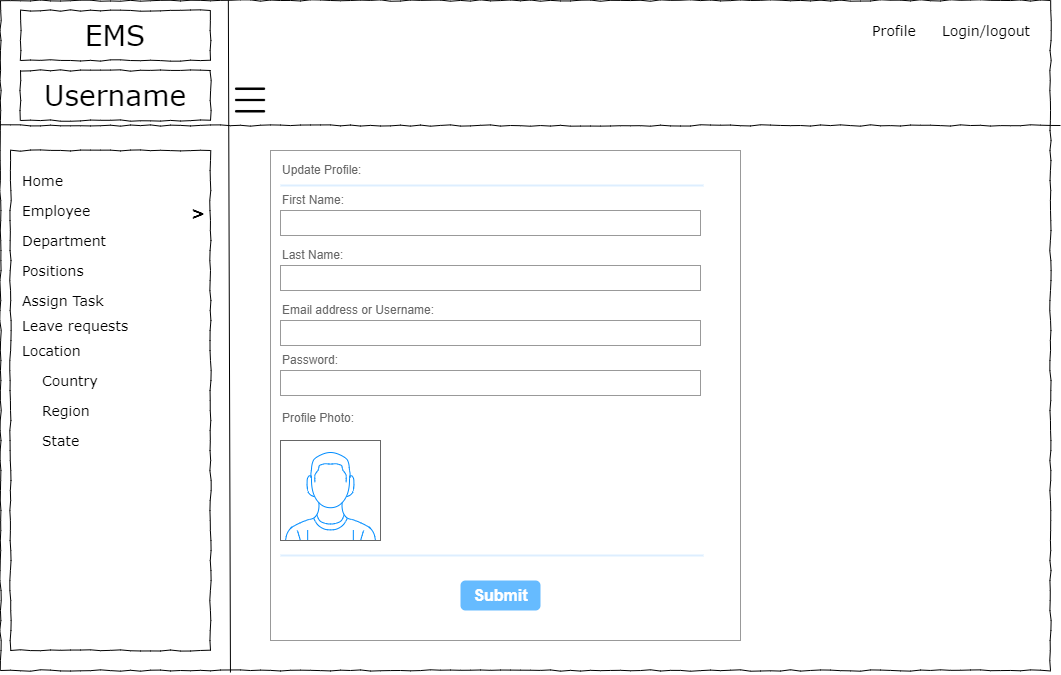

The diagram above was exported from draw.io. Its source (the exported page's mxGraphModel, read from the mxfile embedded in the PNG):
<mxGraphModel dx="1038" dy="547" grid="1" gridSize="10" guides="1" tooltips="1" connect="1" arrows="1" fold="1" page="1" pageScale="1" pageWidth="1100" pageHeight="850" background="none" math="0" shadow="0">
  <root>
    <mxCell id="0" />
    <mxCell id="1" parent="0" />
    <mxCell id="677b7b8949515195-1" value="" style="whiteSpace=wrap;html=1;rounded=0;shadow=0;labelBackgroundColor=none;strokeColor=#000000;strokeWidth=1;fillColor=none;fontFamily=Verdana;fontSize=12;fontColor=#000000;align=center;comic=1;" parent="1" vertex="1">
      <mxGeometry x="20" y="20" width="1050" height="670" as="geometry" />
    </mxCell>
    <mxCell id="677b7b8949515195-2" value="EMS" style="whiteSpace=wrap;html=1;rounded=0;shadow=0;labelBackgroundColor=none;strokeWidth=1;fontFamily=Verdana;fontSize=28;align=center;comic=1;" parent="1" vertex="1">
      <mxGeometry x="40" y="30" width="190" height="50" as="geometry" />
    </mxCell>
    <mxCell id="677b7b8949515195-6" value="Profile&amp;nbsp;" style="text;html=1;points=[];align=left;verticalAlign=top;spacingTop=-4;fontSize=14;fontFamily=Verdana" parent="1" vertex="1">
      <mxGeometry x="890" y="40" width="60" height="20" as="geometry" />
    </mxCell>
    <mxCell id="677b7b8949515195-7" value="Login/logout&amp;nbsp;" style="text;html=1;points=[];align=left;verticalAlign=top;spacingTop=-4;fontSize=14;fontFamily=Verdana" parent="1" vertex="1">
      <mxGeometry x="960" y="40" width="60" height="20" as="geometry" />
    </mxCell>
    <mxCell id="677b7b8949515195-8" value="" style="whiteSpace=wrap;html=1;rounded=0;shadow=0;labelBackgroundColor=none;strokeWidth=1;fillColor=none;fontFamily=Verdana;fontSize=12;align=center;comic=1;" parent="1" vertex="1">
      <mxGeometry x="30" y="170" width="200" height="500" as="geometry" />
    </mxCell>
    <mxCell id="677b7b8949515195-9" value="" style="line;strokeWidth=1;html=1;rounded=0;shadow=0;labelBackgroundColor=none;fillColor=none;fontFamily=Verdana;fontSize=14;fontColor=#000000;align=center;comic=1;" parent="1" vertex="1">
      <mxGeometry x="20" y="140" width="1060" height="10" as="geometry" />
    </mxCell>
    <mxCell id="677b7b8949515195-27" value="Employee" style="text;html=1;points=[];align=left;verticalAlign=top;spacingTop=-4;fontSize=14;fontFamily=Verdana" parent="1" vertex="1">
      <mxGeometry x="40" y="220" width="170" height="20" as="geometry" />
    </mxCell>
    <mxCell id="677b7b8949515195-28" value="Department" style="text;html=1;points=[];align=left;verticalAlign=top;spacingTop=-4;fontSize=14;fontFamily=Verdana" parent="1" vertex="1">
      <mxGeometry x="40" y="250" width="170" height="20" as="geometry" />
    </mxCell>
    <mxCell id="677b7b8949515195-29" value="Positions" style="text;html=1;points=[];align=left;verticalAlign=top;spacingTop=-4;fontSize=14;fontFamily=Verdana" parent="1" vertex="1">
      <mxGeometry x="40" y="280" width="170" height="20" as="geometry" />
    </mxCell>
    <mxCell id="677b7b8949515195-31" value="Leave requests&amp;nbsp;" style="text;html=1;points=[];align=left;verticalAlign=top;spacingTop=-4;fontSize=14;fontFamily=Verdana" parent="1" vertex="1">
      <mxGeometry x="40" y="335" width="170" height="20" as="geometry" />
    </mxCell>
    <mxCell id="677b7b8949515195-33" value="Location" style="text;html=1;points=[];align=left;verticalAlign=top;spacingTop=-4;fontSize=14;fontFamily=Verdana" parent="1" vertex="1">
      <mxGeometry x="40" y="360" width="170" height="20" as="geometry" />
    </mxCell>
    <mxCell id="677b7b8949515195-41" value="Assign Task" style="text;html=1;points=[];align=left;verticalAlign=top;spacingTop=-4;fontSize=14;fontFamily=Verdana" parent="1" vertex="1">
      <mxGeometry x="40" y="310" width="170" height="20" as="geometry" />
    </mxCell>
    <mxCell id="F1Iq9SSVciFS708BHlPg-1" value="" style="endArrow=none;html=1;rounded=0;entryX=0.217;entryY=0;entryDx=0;entryDy=0;entryPerimeter=0;exitX=0.219;exitY=1.003;exitDx=0;exitDy=0;exitPerimeter=0;" parent="1" source="677b7b8949515195-1" target="677b7b8949515195-1" edge="1">
      <mxGeometry width="50" height="50" relative="1" as="geometry">
        <mxPoint x="500" y="290" as="sourcePoint" />
        <mxPoint x="550" y="240" as="targetPoint" />
        <Array as="points" />
      </mxGeometry>
    </mxCell>
    <mxCell id="F1Iq9SSVciFS708BHlPg-2" value="Username" style="whiteSpace=wrap;html=1;rounded=0;shadow=0;labelBackgroundColor=none;strokeWidth=1;fontFamily=Verdana;fontSize=28;align=center;comic=1;" parent="1" vertex="1">
      <mxGeometry x="40" y="90" width="190" height="50" as="geometry" />
    </mxCell>
    <mxCell id="F1Iq9SSVciFS708BHlPg-3" value="Home" style="text;html=1;points=[];align=left;verticalAlign=top;spacingTop=-4;fontSize=14;fontFamily=Verdana" parent="1" vertex="1">
      <mxGeometry x="40" y="190" width="170" height="20" as="geometry" />
    </mxCell>
    <mxCell id="F1Iq9SSVciFS708BHlPg-4" value="Country" style="text;html=1;points=[];align=left;verticalAlign=top;spacingTop=-4;fontSize=14;fontFamily=Verdana" parent="1" vertex="1">
      <mxGeometry x="60" y="390" width="170" height="20" as="geometry" />
    </mxCell>
    <mxCell id="F1Iq9SSVciFS708BHlPg-5" value="Region" style="text;html=1;points=[];align=left;verticalAlign=top;spacingTop=-4;fontSize=14;fontFamily=Verdana" parent="1" vertex="1">
      <mxGeometry x="60" y="420" width="170" height="20" as="geometry" />
    </mxCell>
    <mxCell id="F1Iq9SSVciFS708BHlPg-6" value="State" style="text;html=1;points=[];align=left;verticalAlign=top;spacingTop=-4;fontSize=14;fontFamily=Verdana" parent="1" vertex="1">
      <mxGeometry x="60" y="450" width="170" height="20" as="geometry" />
    </mxCell>
    <mxCell id="F1Iq9SSVciFS708BHlPg-11" value="" style="shape=image;html=1;verticalAlign=top;verticalLabelPosition=bottom;labelBackgroundColor=#ffffff;imageAspect=0;aspect=fixed;image=https://cdn0.iconfinder.com/data/icons/user-interface-1-32/32/hamburger-menu-128.png;fontSize=20;" parent="1" vertex="1">
      <mxGeometry x="250" y="100" width="40" height="40" as="geometry" />
    </mxCell>
    <mxCell id="F1Iq9SSVciFS708BHlPg-12" value="&lt;b&gt;&lt;font style=&quot;font-size: 16px&quot;&gt;&amp;gt;&lt;/font&gt;&lt;/b&gt;" style="text;html=1;points=[];align=left;verticalAlign=top;spacingTop=-4;fontSize=14;fontFamily=Verdana" parent="1" vertex="1">
      <mxGeometry x="209" y="220" width="170" height="20" as="geometry" />
    </mxCell>
    <mxCell id="v3jSj8Ym7Ula2TUaj2bn-1" value="" style="strokeWidth=1;shadow=0;dashed=0;align=center;html=1;shape=mxgraph.mockup.forms.rrect;rSize=0;strokeColor=#999999;fillColor=#ffffff;fontSize=18;" parent="1" vertex="1">
      <mxGeometry x="290" y="170" width="470" height="490" as="geometry" />
    </mxCell>
    <mxCell id="v3jSj8Ym7Ula2TUaj2bn-2" value="Update Profile:" style="strokeWidth=1;shadow=0;dashed=0;align=center;html=1;shape=mxgraph.mockup.forms.anchor;fontSize=12;fontColor=#666666;align=left;resizeWidth=1;spacingLeft=0;" parent="v3jSj8Ym7Ula2TUaj2bn-1" vertex="1">
      <mxGeometry width="235" height="20" relative="1" as="geometry">
        <mxPoint x="10" y="10" as="offset" />
      </mxGeometry>
    </mxCell>
    <mxCell id="v3jSj8Ym7Ula2TUaj2bn-3" value="" style="shape=line;strokeColor=#ddeeff;strokeWidth=2;html=1;resizeWidth=1;fontSize=18;" parent="v3jSj8Ym7Ula2TUaj2bn-1" vertex="1">
      <mxGeometry width="423" height="10" relative="1" as="geometry">
        <mxPoint x="10" y="30" as="offset" />
      </mxGeometry>
    </mxCell>
    <mxCell id="v3jSj8Ym7Ula2TUaj2bn-4" value="First Name:" style="strokeWidth=1;shadow=0;dashed=0;align=center;html=1;shape=mxgraph.mockup.forms.anchor;fontSize=12;fontColor=#666666;align=left;resizeWidth=1;spacingLeft=0;" parent="v3jSj8Ym7Ula2TUaj2bn-1" vertex="1">
      <mxGeometry width="235" height="20" relative="1" as="geometry">
        <mxPoint x="10" y="40" as="offset" />
      </mxGeometry>
    </mxCell>
    <mxCell id="v3jSj8Ym7Ula2TUaj2bn-5" value="" style="strokeWidth=1;shadow=0;dashed=0;align=center;html=1;shape=mxgraph.mockup.forms.rrect;rSize=0;strokeColor=#999999;fontColor=#666666;align=left;spacingLeft=5;resizeWidth=1;fontSize=18;" parent="v3jSj8Ym7Ula2TUaj2bn-1" vertex="1">
      <mxGeometry width="420" height="25" relative="1" as="geometry">
        <mxPoint x="10" y="60" as="offset" />
      </mxGeometry>
    </mxCell>
    <mxCell id="v3jSj8Ym7Ula2TUaj2bn-6" value="Last Name:" style="strokeWidth=1;shadow=0;dashed=0;align=center;html=1;shape=mxgraph.mockup.forms.anchor;fontSize=12;fontColor=#666666;align=left;resizeWidth=1;spacingLeft=0;" parent="v3jSj8Ym7Ula2TUaj2bn-1" vertex="1">
      <mxGeometry width="235" height="20" relative="1" as="geometry">
        <mxPoint x="10" y="95" as="offset" />
      </mxGeometry>
    </mxCell>
    <mxCell id="v3jSj8Ym7Ula2TUaj2bn-7" value="" style="strokeWidth=1;shadow=0;dashed=0;align=center;html=1;shape=mxgraph.mockup.forms.rrect;rSize=0;strokeColor=#999999;fontColor=#666666;align=left;spacingLeft=5;resizeWidth=1;fontSize=18;" parent="v3jSj8Ym7Ula2TUaj2bn-1" vertex="1">
      <mxGeometry width="420" height="25" relative="1" as="geometry">
        <mxPoint x="10" y="115" as="offset" />
      </mxGeometry>
    </mxCell>
    <mxCell id="v3jSj8Ym7Ula2TUaj2bn-10" value="" style="shape=line;strokeColor=#ddeeff;strokeWidth=2;html=1;resizeWidth=1;fontSize=18;" parent="v3jSj8Ym7Ula2TUaj2bn-1" vertex="1">
      <mxGeometry y="1" width="423" height="10" relative="1" as="geometry">
        <mxPoint x="10" y="-90" as="offset" />
      </mxGeometry>
    </mxCell>
    <mxCell id="v3jSj8Ym7Ula2TUaj2bn-12" value="Submit" style="strokeWidth=1;shadow=0;dashed=0;align=center;html=1;shape=mxgraph.mockup.forms.rrect;rSize=5;strokeColor=none;fontColor=#ffffff;fillColor=#66bbff;fontSize=16;fontStyle=1;" parent="v3jSj8Ym7Ula2TUaj2bn-1" vertex="1">
      <mxGeometry y="1" width="80" height="30" relative="1" as="geometry">
        <mxPoint x="190" y="-60" as="offset" />
      </mxGeometry>
    </mxCell>
    <mxCell id="zsTuNJ45JEAAYh7GuzYI-1" value="" style="verticalLabelPosition=bottom;shadow=0;dashed=0;align=center;html=1;verticalAlign=top;strokeWidth=1;shape=mxgraph.mockup.containers.userMale;strokeColor=#666666;strokeColor2=#008cff;fontSize=12;" parent="v3jSj8Ym7Ula2TUaj2bn-1" vertex="1">
      <mxGeometry x="10" y="290" width="100" height="100" as="geometry" />
    </mxCell>
    <mxCell id="zsTuNJ45JEAAYh7GuzYI-2" value="Profile Photo:" style="strokeWidth=1;shadow=0;dashed=0;align=center;html=1;shape=mxgraph.mockup.forms.anchor;fontSize=12;fontColor=#666666;align=left;resizeWidth=1;spacingLeft=0;" parent="v3jSj8Ym7Ula2TUaj2bn-1" vertex="1">
      <mxGeometry x="10" y="258" width="235" height="20" as="geometry" />
    </mxCell>
    <mxCell id="zsTuNJ45JEAAYh7GuzYI-3" value="Email address or Username:" style="strokeWidth=1;shadow=0;dashed=0;align=center;html=1;shape=mxgraph.mockup.forms.anchor;fontSize=12;fontColor=#666666;align=left;resizeWidth=1;spacingLeft=0;" parent="v3jSj8Ym7Ula2TUaj2bn-1" vertex="1">
      <mxGeometry x="10" y="150" width="235" height="20" as="geometry" />
    </mxCell>
    <mxCell id="zsTuNJ45JEAAYh7GuzYI-4" value="Password:" style="strokeWidth=1;shadow=0;dashed=0;align=center;html=1;shape=mxgraph.mockup.forms.anchor;fontSize=12;fontColor=#666666;align=left;resizeWidth=1;spacingLeft=0;" parent="v3jSj8Ym7Ula2TUaj2bn-1" vertex="1">
      <mxGeometry x="10" y="200" width="235" height="20" as="geometry" />
    </mxCell>
    <mxCell id="zsTuNJ45JEAAYh7GuzYI-5" value="" style="strokeWidth=1;shadow=0;dashed=0;align=center;html=1;shape=mxgraph.mockup.forms.rrect;rSize=0;strokeColor=#999999;fontColor=#666666;align=left;spacingLeft=5;resizeWidth=1;fontSize=18;" parent="v3jSj8Ym7Ula2TUaj2bn-1" vertex="1">
      <mxGeometry x="10" y="170" width="420" height="25" as="geometry" />
    </mxCell>
    <mxCell id="zsTuNJ45JEAAYh7GuzYI-6" value="" style="strokeWidth=1;shadow=0;dashed=0;align=center;html=1;shape=mxgraph.mockup.forms.rrect;rSize=0;strokeColor=#999999;fontColor=#666666;align=left;spacingLeft=5;resizeWidth=1;fontSize=18;" parent="v3jSj8Ym7Ula2TUaj2bn-1" vertex="1">
      <mxGeometry x="10" y="220" width="420" height="25" as="geometry" />
    </mxCell>
  </root>
</mxGraphModel>